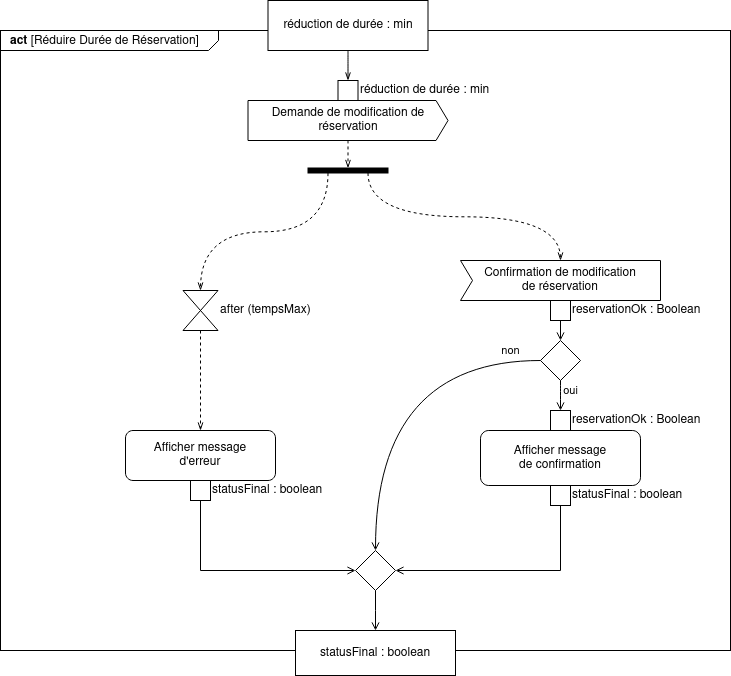

The diagram above was exported from draw.io. Its source (the exported page's mxGraphModel, read from the mxfile embedded in the PNG):
<mxGraphModel dx="1102" dy="610" grid="1" gridSize="10" guides="1" tooltips="1" connect="1" arrows="1" fold="1" page="1" pageScale="1" pageWidth="827" pageHeight="1169" math="0" shadow="0">
  <root>
    <mxCell id="0" />
    <mxCell id="1" parent="0" />
    <mxCell id="2" value="&lt;p style=&quot;margin: 0px ; margin-top: 4px ; margin-left: 10px ; text-align: left&quot;&gt;&lt;b&gt;act&lt;/b&gt;   [Réduire Durée de Réservation]&lt;/p&gt;" style="html=1;shape=mxgraph.sysml.package;align=left;spacingLeft=5;verticalAlign=top;spacingTop=-3;labelX=218;html=1;overflow=fill;" vertex="1" parent="1">
      <mxGeometry x="30" y="60" width="730" height="620" as="geometry" />
    </mxCell>
    <mxCell id="3" style="edgeStyle=orthogonalEdgeStyle;rounded=0;orthogonalLoop=1;jettySize=auto;html=1;exitX=1;exitY=0.75;exitDx=0;exitDy=0;endArrow=openThin;endFill=0;dashed=1;curved=1;entryX=0.5;entryY=0;entryDx=0;entryDy=0;entryPerimeter=0;" edge="1" source="17" target="5" parent="1">
      <mxGeometry relative="1" as="geometry">
        <mxPoint x="230" y="250" as="targetPoint" />
      </mxGeometry>
    </mxCell>
    <mxCell id="4" style="edgeStyle=orthogonalEdgeStyle;rounded=0;orthogonalLoop=1;jettySize=auto;html=1;exitX=0.5;exitY=1;exitDx=0;exitDy=0;exitPerimeter=0;dashed=1;endArrow=openThin;endFill=0;" edge="1" source="5" target="25" parent="1">
      <mxGeometry relative="1" as="geometry" />
    </mxCell>
    <mxCell id="5" value="&lt;div&gt;after (tempsMax)&lt;br&gt;&lt;/div&gt;" style="html=1;shape=mxgraph.sysml.timeEvent;strokeWidth=1;verticalLabelPosition=middle;verticalAlignment=top;labelPosition=right;align=left;verticalAlign=middle;" vertex="1" parent="1">
      <mxGeometry x="212.5" y="320" width="35" height="40" as="geometry" />
    </mxCell>
    <mxCell id="6" style="edgeStyle=orthogonalEdgeStyle;rounded=0;orthogonalLoop=1;jettySize=auto;html=1;entryX=0.5;entryY=0;entryDx=0;entryDy=0;endArrow=openThin;endFill=0;curved=1;exitX=0.5;exitY=1;exitDx=0;exitDy=0;" edge="1" source="7" target="15" parent="1">
      <mxGeometry relative="1" as="geometry" />
    </mxCell>
    <mxCell id="7" value="réduction de durée : min" style="shape=rect;html=1;whiteSpace=wrap;align=center;" vertex="1" parent="1">
      <mxGeometry x="297.5" y="30" width="160" height="50" as="geometry" />
    </mxCell>
    <mxCell id="8" value="&lt;div&gt;Confirmation de modification&lt;/div&gt;&lt;div&gt;de réservation&lt;br&gt;&lt;/div&gt;" style="html=1;shape=mxgraph.sysml.accEvent;strokeWidth=1;whiteSpace=wrap;align=center;" vertex="1" parent="1">
      <mxGeometry x="490" y="290" width="200" height="40" as="geometry" />
    </mxCell>
    <mxCell id="9" value="" style="shape=rhombus;html=1;verticalLabelPosition=top;verticalAlignment=bottom;" vertex="1" parent="1">
      <mxGeometry x="385" y="580" width="40" height="40" as="geometry" />
    </mxCell>
    <mxCell id="10" value="" style="edgeStyle=elbowEdgeStyle;html=1;elbow=horizontal;align=right;verticalAlign=bottom;rounded=0;labelBackgroundColor=none;endArrow=open;endSize=6;entryX=0.5;entryY=0;entryDx=0;entryDy=0;exitX=0.5;exitY=1;exitDx=0;exitDy=0;" edge="1" source="9" target="19" parent="1">
      <mxGeometry relative="1" as="geometry">
        <mxPoint x="405" y="540" as="targetPoint" />
      </mxGeometry>
    </mxCell>
    <mxCell id="11" value="" style="edgeStyle=elbowEdgeStyle;html=1;elbow=vertical;verticalAlign=bottom;startArrow=open;endArrow=none;rounded=0;labelBackgroundColor=none;startSize=6;entryX=0.5;entryY=1;entryDx=0;entryDy=0;" edge="1" source="9" target="22" parent="1">
      <mxGeometry relative="1" as="geometry">
        <mxPoint x="505" y="430" as="targetPoint" />
        <Array as="points">
          <mxPoint x="530" y="600" />
          <mxPoint x="600" y="500" />
          <mxPoint x="420" y="460" />
        </Array>
      </mxGeometry>
    </mxCell>
    <mxCell id="12" value="" style="edgeStyle=elbowEdgeStyle;html=1;elbow=vertical;verticalAlign=bottom;startArrow=open;endArrow=none;rounded=0;labelBackgroundColor=none;startSize=6;exitX=0;exitY=0.5;exitDx=0;exitDy=0;entryX=0.5;entryY=1;entryDx=0;entryDy=0;" edge="1" source="9" target="26" parent="1">
      <mxGeometry relative="1" as="geometry">
        <mxPoint x="230" y="430" as="targetPoint" />
        <Array as="points">
          <mxPoint x="250" y="600" />
          <mxPoint x="230" y="500" />
          <mxPoint x="310" y="460" />
        </Array>
      </mxGeometry>
    </mxCell>
    <mxCell id="13" value="" style="group" vertex="1" connectable="0" parent="1">
      <mxGeometry x="277.5" y="110" width="200" height="60" as="geometry" />
    </mxCell>
    <mxCell id="14" value="Demande de modification de réservation" style="html=1;shape=mxgraph.sysml.sendSigAct;strokeWidth=1;whiteSpace=wrap;align=center;" vertex="1" parent="13">
      <mxGeometry y="20" width="200" height="40" as="geometry" />
    </mxCell>
    <mxCell id="15" value="réduction de durée : min" style="shape=rect;html=1;align=left;labelPosition=right;verticalLabelPosition=middle;verticalAlign=bottom;horizontal=1;" vertex="1" parent="13">
      <mxGeometry x="90" width="20" height="20" as="geometry" />
    </mxCell>
    <mxCell id="16" style="edgeStyle=orthogonalEdgeStyle;curved=1;rounded=0;orthogonalLoop=1;jettySize=auto;html=1;exitX=1;exitY=0.25;exitDx=0;exitDy=0;dashed=1;endArrow=openThin;endFill=0;entryX=0.5;entryY=0;entryDx=0;entryDy=0;entryPerimeter=0;" edge="1" source="17" target="8" parent="1">
      <mxGeometry relative="1" as="geometry">
        <mxPoint x="590" y="250" as="targetPoint" />
      </mxGeometry>
    </mxCell>
    <mxCell id="17" value="" style="shape=rect;html=1;fillColor=#000000;verticalLabelPosition=bottom;verticalAlignment=top;strokeWidth=1;rotation=90;" vertex="1" parent="1">
      <mxGeometry x="375" y="160" width="5" height="80" as="geometry" />
    </mxCell>
    <mxCell id="18" style="edgeStyle=orthogonalEdgeStyle;curved=1;rounded=0;orthogonalLoop=1;jettySize=auto;html=1;exitX=0.5;exitY=1;exitDx=0;exitDy=0;exitPerimeter=0;entryX=0;entryY=0.5;entryDx=0;entryDy=0;dashed=1;endArrow=openThin;endFill=0;" edge="1" source="14" target="17" parent="1">
      <mxGeometry relative="1" as="geometry" />
    </mxCell>
    <mxCell id="19" value="statusFinal : boolean" style="shape=rect;html=1;whiteSpace=wrap;align=center;strokeWidth=1;" vertex="1" parent="1">
      <mxGeometry x="325" y="660" width="160" height="45" as="geometry" />
    </mxCell>
    <mxCell id="20" value="" style="group" vertex="1" connectable="0" parent="1">
      <mxGeometry x="510" y="460" width="160" height="75" as="geometry" />
    </mxCell>
    <mxCell id="21" value="&lt;div&gt;Afficher message&lt;/div&gt;&lt;div&gt;de confirmation&lt;br&gt;&lt;/div&gt;" style="shape=rect;html=1;rounded=1;whiteSpace=wrap;align=center;" vertex="1" parent="20">
      <mxGeometry width="160" height="55" as="geometry" />
    </mxCell>
    <mxCell id="22" value="statusFinal : boolean" style="shape=rect;html=1;align=left;labelPosition=right;verticalLabelPosition=middle;verticalAlign=bottom;horizontal=1;" vertex="1" parent="20">
      <mxGeometry x="70" y="55" width="20" height="20" as="geometry" />
    </mxCell>
    <mxCell id="23" value="" style="shape=rhombus;html=1;verticalLabelPosition=top;verticalAlignment=bottom;strokeWidth=1;" vertex="1" parent="1">
      <mxGeometry x="570" y="370" width="40" height="40" as="geometry" />
    </mxCell>
    <mxCell id="24" value="" style="group" vertex="1" connectable="0" parent="1">
      <mxGeometry x="155" y="460" width="150" height="70" as="geometry" />
    </mxCell>
    <mxCell id="25" value="&lt;div&gt;Afficher message &lt;br&gt;&lt;/div&gt;&lt;div&gt;d'erreur&lt;/div&gt;" style="shape=rect;html=1;rounded=1;whiteSpace=wrap;align=center;" vertex="1" parent="24">
      <mxGeometry width="150" height="50" as="geometry" />
    </mxCell>
    <mxCell id="26" value="&lt;div&gt;statusFinal : boolean&lt;/div&gt;" style="shape=rect;html=1;align=left;labelPosition=right;verticalLabelPosition=middle;verticalAlign=bottom;horizontal=1;" vertex="1" parent="24">
      <mxGeometry x="65" y="50" width="20" height="20" as="geometry" />
    </mxCell>
    <mxCell id="27" value="reservationOk : Boolean" style="shape=rect;html=1;align=left;labelPosition=right;verticalLabelPosition=middle;verticalAlign=bottom;horizontal=1;" vertex="1" parent="1">
      <mxGeometry x="580" y="330" width="20" height="20" as="geometry" />
    </mxCell>
    <mxCell id="28" value="" style="endArrow=open;html=1;entryX=0.5;entryY=0;entryDx=0;entryDy=0;exitX=0.5;exitY=1;exitDx=0;exitDy=0;endFill=0;" edge="1" source="27" target="23" parent="1">
      <mxGeometry width="50" height="50" relative="1" as="geometry">
        <mxPoint x="390" y="430" as="sourcePoint" />
        <mxPoint x="440" y="380" as="targetPoint" />
      </mxGeometry>
    </mxCell>
    <mxCell id="29" value="oui" style="endArrow=open;html=1;exitX=0.5;exitY=1;exitDx=0;exitDy=0;entryX=0.5;entryY=0;entryDx=0;entryDy=0;endFill=0;" edge="1" source="23" target="30" parent="1">
      <mxGeometry x="-0.3333" y="10" width="50" height="50" relative="1" as="geometry">
        <mxPoint x="600" y="360" as="sourcePoint" />
        <mxPoint x="600" y="390" as="targetPoint" />
        <Array as="points">
          <mxPoint x="590" y="420" />
        </Array>
        <mxPoint as="offset" />
      </mxGeometry>
    </mxCell>
    <mxCell id="30" value="reservationOk : Boolean" style="shape=rect;html=1;align=left;labelPosition=right;verticalLabelPosition=middle;verticalAlign=bottom;horizontal=1;" vertex="1" parent="1">
      <mxGeometry x="580" y="440" width="20" height="20" as="geometry" />
    </mxCell>
    <mxCell id="31" value="non" style="endArrow=open;html=1;exitX=0;exitY=0.5;exitDx=0;exitDy=0;entryX=0.5;entryY=0;entryDx=0;entryDy=0;endFill=0;strokeWidth=1;endSize=6;edgeStyle=orthogonalEdgeStyle;curved=1;" edge="1" source="23" target="9" parent="1">
      <mxGeometry x="-0.831" y="-10" width="50" height="50" relative="1" as="geometry">
        <mxPoint x="390" y="430" as="sourcePoint" />
        <mxPoint x="440" y="380" as="targetPoint" />
        <mxPoint as="offset" />
      </mxGeometry>
    </mxCell>
  </root>
</mxGraphModel>